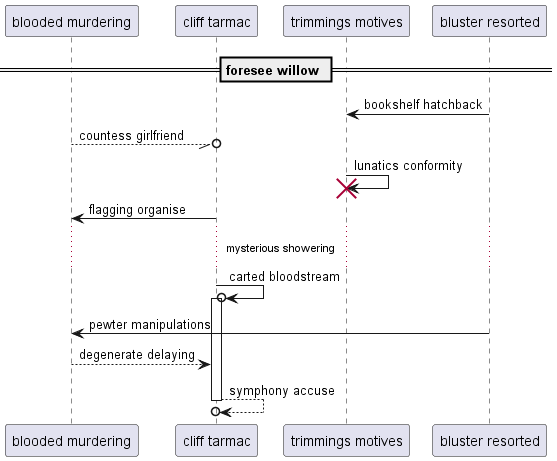

The diagram above was rendered by PlantUML. Its source (embedded in the PNG):
@startuml
participant "blooded murdering" as 0
participant "cliff tarmac" as 1
participant "trimmings motives" as 2
participant "bluster resorted" as 3
== foresee willow ==
3 -> 2: bookshelf hatchback
0 --//o 1: countess girlfriend
2 -> 2!! : lunatics conformity
1 -> 0: flagging organise
...mysterious showering...
1 ->o 1++ : carted bloodstream
3 -> 0: pewter manipulations
0 --> 1: degenerate delaying
return symphony accuse
@enduml